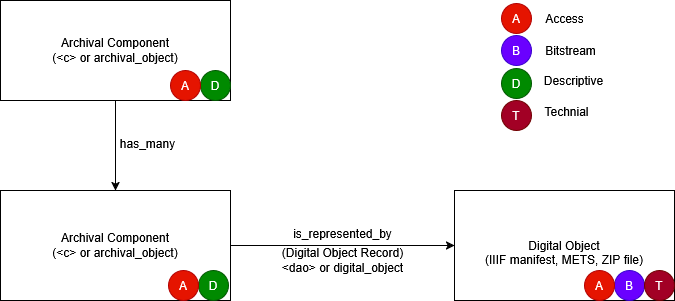

The diagram above was exported from draw.io. Its source (the exported page's mxGraphModel, read from the mxfile embedded in the PNG):
<mxGraphModel dx="1188" dy="1726" grid="0" gridSize="10" guides="1" tooltips="1" connect="1" arrows="1" fold="1" page="1" pageScale="1" pageWidth="850" pageHeight="1100" math="0" shadow="0">
  <root>
    <mxCell id="0" />
    <mxCell id="1" parent="0" />
    <mxCell id="bbOnL79sYOtcdESZc956-14" edge="1" parent="1" source="bbOnL79sYOtcdESZc956-4" style="edgeStyle=orthogonalEdgeStyle;rounded=0;orthogonalLoop=1;jettySize=auto;html=1;" target="bbOnL79sYOtcdESZc956-5" value="">
      <mxGeometry relative="1" as="geometry" />
    </mxCell>
    <mxCell id="bbOnL79sYOtcdESZc956-4" parent="1" style="rounded=0;whiteSpace=wrap;html=1;" value="&lt;div&gt;Archival Component&lt;/div&gt;&lt;div&gt;(&amp;lt;c&amp;gt; or archival_object)&lt;/div&gt;" vertex="1">
      <mxGeometry height="110" width="230" x="96" y="120" as="geometry" />
    </mxCell>
    <mxCell id="bbOnL79sYOtcdESZc956-5" parent="1" style="rounded=0;whiteSpace=wrap;html=1;" value="&lt;br&gt;&lt;div&gt;Digital Object&lt;/div&gt;&lt;div&gt;(IIIF manifest, METS, ZIP file)&lt;/div&gt;" vertex="1">
      <mxGeometry height="110" width="220" x="550" y="120" as="geometry" />
    </mxCell>
    <mxCell id="bbOnL79sYOtcdESZc956-6" parent="1" style="ellipse;whiteSpace=wrap;html=1;aspect=fixed;fillColor=#008a00;strokeColor=#005700;fontColor=#ffffff;" value="D" vertex="1">
      <mxGeometry height="30" width="30" x="294" y="200" as="geometry" />
    </mxCell>
    <mxCell id="bbOnL79sYOtcdESZc956-7" parent="1" style="ellipse;whiteSpace=wrap;html=1;aspect=fixed;fillColor=#6a00ff;strokeColor=#3700CC;fontColor=#ffffff;" value="B" vertex="1">
      <mxGeometry height="30" width="30" x="710" y="200" as="geometry" />
    </mxCell>
    <mxCell id="bbOnL79sYOtcdESZc956-8" parent="1" style="ellipse;whiteSpace=wrap;html=1;aspect=fixed;fillColor=#a20025;strokeColor=#6F0000;fontColor=#ffffff;" value="T" vertex="1">
      <mxGeometry height="30" width="30" x="740" y="200" as="geometry" />
    </mxCell>
    <mxCell id="bbOnL79sYOtcdESZc956-9" parent="1" style="ellipse;whiteSpace=wrap;html=1;aspect=fixed;fillColor=#e51400;strokeColor=#B20000;fontColor=#ffffff;" value="A" vertex="1">
      <mxGeometry height="30" width="30" x="264" y="200" as="geometry" />
    </mxCell>
    <mxCell id="bbOnL79sYOtcdESZc956-10" parent="1" style="ellipse;whiteSpace=wrap;html=1;aspect=fixed;fillColor=#e51400;strokeColor=#B20000;fontColor=#ffffff;" value="A" vertex="1">
      <mxGeometry height="30" width="30" x="680" y="200" as="geometry" />
    </mxCell>
    <mxCell id="bbOnL79sYOtcdESZc956-17" edge="1" parent="1" source="bbOnL79sYOtcdESZc956-11" style="edgeStyle=orthogonalEdgeStyle;rounded=0;orthogonalLoop=1;jettySize=auto;html=1;" target="bbOnL79sYOtcdESZc956-4" value="">
      <mxGeometry relative="1" as="geometry" />
    </mxCell>
    <mxCell id="bbOnL79sYOtcdESZc956-11" parent="1" style="rounded=0;whiteSpace=wrap;html=1;" value="&lt;div&gt;Archival Component&lt;/div&gt;&lt;div&gt;(&amp;lt;c&amp;gt; or archival_object)&lt;/div&gt;" vertex="1">
      <mxGeometry height="100" width="230" x="96" y="-70" as="geometry" />
    </mxCell>
    <mxCell id="bbOnL79sYOtcdESZc956-12" parent="1" style="ellipse;whiteSpace=wrap;html=1;aspect=fixed;fillColor=#008a00;strokeColor=#005700;fontColor=#ffffff;" value="D" vertex="1">
      <mxGeometry height="30" width="30" x="296" as="geometry" />
    </mxCell>
    <mxCell id="bbOnL79sYOtcdESZc956-13" parent="1" style="ellipse;whiteSpace=wrap;html=1;aspect=fixed;fillColor=#e51400;strokeColor=#B20000;fontColor=#ffffff;" value="A" vertex="1">
      <mxGeometry height="30" width="30" x="266" as="geometry" />
    </mxCell>
    <mxCell id="bbOnL79sYOtcdESZc956-15" parent="1" style="text;html=1;align=center;verticalAlign=middle;resizable=0;points=[];autosize=1;strokeColor=none;fillColor=none;" value="is_represented_by" vertex="1">
      <mxGeometry height="30" width="120" x="378" y="148" as="geometry" />
    </mxCell>
    <mxCell id="bbOnL79sYOtcdESZc956-18" parent="1" style="text;html=1;align=center;verticalAlign=middle;resizable=0;points=[];autosize=1;strokeColor=none;fillColor=none;" value="has_many" vertex="1">
      <mxGeometry height="30" width="80" x="203" y="58" as="geometry" />
    </mxCell>
    <mxCell id="bbOnL79sYOtcdESZc956-19" parent="1" style="ellipse;whiteSpace=wrap;html=1;aspect=fixed;fillColor=#e51400;strokeColor=#B20000;fontColor=#ffffff;" value="A" vertex="1">
      <mxGeometry height="30" width="30" x="597" y="-67" as="geometry" />
    </mxCell>
    <mxCell id="bbOnL79sYOtcdESZc956-20" parent="1" style="ellipse;whiteSpace=wrap;html=1;aspect=fixed;fillColor=#008a00;strokeColor=#005700;fontColor=#ffffff;" value="D" vertex="1">
      <mxGeometry height="30" width="30" x="597" y="-2" as="geometry" />
    </mxCell>
    <mxCell id="bbOnL79sYOtcdESZc956-22" parent="1" style="ellipse;whiteSpace=wrap;html=1;aspect=fixed;fillColor=#6a00ff;strokeColor=#3700CC;fontColor=#ffffff;" value="B" vertex="1">
      <mxGeometry height="30" width="30" x="597" y="-35" as="geometry" />
    </mxCell>
    <mxCell id="bbOnL79sYOtcdESZc956-23" parent="1" style="ellipse;whiteSpace=wrap;html=1;aspect=fixed;fillColor=#a20025;strokeColor=#6F0000;fontColor=#ffffff;" value="T" vertex="1">
      <mxGeometry height="30" width="30" x="597" y="30" as="geometry" />
    </mxCell>
    <mxCell id="bbOnL79sYOtcdESZc956-24" parent="1" style="text;html=1;align=center;verticalAlign=middle;resizable=0;points=[];autosize=1;strokeColor=none;fillColor=none;" value="Access" vertex="1">
      <mxGeometry height="26" width="57" x="631.5" y="-65" as="geometry" />
    </mxCell>
    <mxCell id="bbOnL79sYOtcdESZc956-25" parent="1" style="text;html=1;align=center;verticalAlign=middle;resizable=0;points=[];autosize=1;strokeColor=none;fillColor=none;" value="Bitstream" vertex="1">
      <mxGeometry height="26" width="69" x="631.5" y="-33" as="geometry" />
    </mxCell>
    <mxCell id="bbOnL79sYOtcdESZc956-26" parent="1" style="text;html=1;align=center;verticalAlign=middle;resizable=0;points=[];autosize=1;strokeColor=none;fillColor=none;" value="Descriptive" vertex="1">
      <mxGeometry height="26" width="77" x="631" y="-3" as="geometry" />
    </mxCell>
    <mxCell id="bbOnL79sYOtcdESZc956-27" parent="1" style="text;html=1;align=center;verticalAlign=middle;resizable=0;points=[];autosize=1;strokeColor=none;fillColor=none;" value="Technial" vertex="1">
      <mxGeometry height="26" width="62" x="631" y="28" as="geometry" />
    </mxCell>
    <mxCell id="TVSSTXzUXwYsKbwBdEGR-4" parent="1" style="text;html=1;align=center;verticalAlign=middle;resizable=0;points=[];autosize=1;strokeColor=none;fillColor=none;" value="&lt;div&gt;(Digital Object Record)&lt;/div&gt;&lt;div&gt;&amp;lt;dao&amp;gt; or digital_object&lt;/div&gt;" vertex="1">
      <mxGeometry height="41" width="139" x="368.5" y="169" as="geometry" />
    </mxCell>
  </root>
</mxGraphModel>